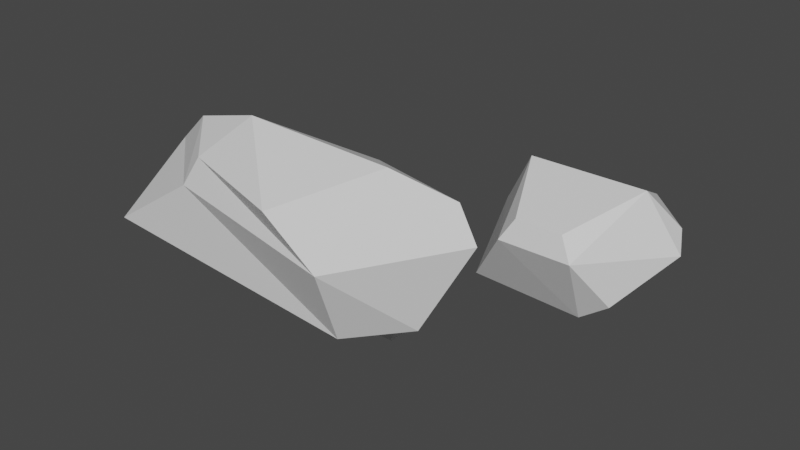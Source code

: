 # Source: Mine.blend  (saved by Blender 3.4.6; exported with 4.5.12 LTS)
import bpy
from mathutils import Matrix  # noqa: F401  (used for matrix-valued properties, if any)

bpy.ops.wm.read_factory_settings(use_empty=True)
scene = bpy.context.scene
scene.name = 'Scene'

# ---- collections
col_collection = bpy.data.collections.new('Collection'); scene.collection.children.link(col_collection)

# ---- materials (node trees are filled in below, after node groups)
mat_rock = bpy.data.materials.new('Rock')
mat_rock.use_transparent_shadow = False
mat_rock2 = bpy.data.materials.new('Rock2')
mat_rock2.use_transparent_shadow = False
mat_sign = bpy.data.materials.new('Sign')
mat_sign.use_transparent_shadow = False
mat_text = bpy.data.materials.new('Text')
mat_text.use_transparent_shadow = False

# ---- material node trees
mat_rock.use_nodes = True; mat_rock.node_tree.nodes.clear()
_N = mat_rock.node_tree.nodes; _L = mat_rock.node_tree.links
n0 = _N.new('ShaderNodeBsdfPrincipled'); n0.name = 'Principled BSDF'; n0.location = (10, 300)
n0.distribution = 'GGX'
n0.subsurface_method = 'RANDOM_WALK_SKIN'
n0.inputs[3].default_value = 1.45
n0.inputs[27].default_value = (0.0, 0.0, 0.0, 1.0)
n0.inputs[28].default_value = 1.0
n1 = _N.new('ShaderNodeOutputMaterial'); n1.name = 'Material Output'; n1.location = (300, 300)
_L.new(n0.outputs[0], n1.inputs[0])
n1.is_active_output = True
mat_rock2.use_nodes = True; mat_rock2.node_tree.nodes.clear()
_N = mat_rock2.node_tree.nodes; _L = mat_rock2.node_tree.links
n0 = _N.new('ShaderNodeBsdfPrincipled'); n0.name = 'Principled BSDF'; n0.location = (10, 300)
n0.distribution = 'GGX'
n0.subsurface_method = 'RANDOM_WALK_SKIN'
n0.inputs[3].default_value = 1.45
n0.inputs[27].default_value = (0.0, 0.0, 0.0, 1.0)
n0.inputs[28].default_value = 1.0
n1 = _N.new('ShaderNodeOutputMaterial'); n1.name = 'Material Output'; n1.location = (300, 300)
_L.new(n0.outputs[0], n1.inputs[0])
n1.is_active_output = True
mat_sign.use_nodes = True; mat_sign.node_tree.nodes.clear()
_N = mat_sign.node_tree.nodes; _L = mat_sign.node_tree.links
n0 = _N.new('ShaderNodeBsdfPrincipled'); n0.name = 'Principled BSDF'; n0.location = (10, 300)
n0.distribution = 'GGX'
n0.subsurface_method = 'RANDOM_WALK_SKIN'
n0.inputs[3].default_value = 1.45
n0.inputs[27].default_value = (0.0, 0.0, 0.0, 1.0)
n0.inputs[28].default_value = 1.0
n1 = _N.new('ShaderNodeOutputMaterial'); n1.name = 'Material Output'; n1.location = (300, 300)
_L.new(n0.outputs[0], n1.inputs[0])
n1.is_active_output = True
mat_text.use_nodes = True; mat_text.node_tree.nodes.clear()
_N = mat_text.node_tree.nodes; _L = mat_text.node_tree.links
n0 = _N.new('ShaderNodeBsdfPrincipled'); n0.name = 'Principled BSDF'; n0.location = (10, 300)
n0.distribution = 'GGX'
n0.subsurface_method = 'RANDOM_WALK_SKIN'
n0.inputs[0].default_value = (0.03741, 0.03741, 0.03741, 1.0)
n0.inputs[3].default_value = 1.45
n0.inputs[27].default_value = (0.0, 0.0, 0.0, 1.0)
n0.inputs[28].default_value = 1.0
n1 = _N.new('ShaderNodeOutputMaterial'); n1.name = 'Material Output'; n1.location = (300, 300)
_L.new(n0.outputs[0], n1.inputs[0])
n1.is_active_output = True

# ---- world
world_world = bpy.data.worlds.new('World'); scene.world = world_world
world_world.use_nodes = True; world_world.node_tree.nodes.clear()
_N = world_world.node_tree.nodes; _L = world_world.node_tree.links
n0 = _N.new('ShaderNodeOutputWorld'); n0.name = 'World Output'; n0.location = (300, 300)
n1 = _N.new('ShaderNodeBackground'); n1.name = 'Background'; n1.location = (10, 300)
n1.inputs[0].default_value = (0.05088, 0.05088, 0.05088, 1.0)
_L.new(n1.outputs[0], n0.inputs[0])
n0.is_active_output = True
world_world.color = (0.05088, 0.05088, 0.05088)
world_world.use_sun_shadow = False
world_world.sun_shadow_jitter_overblur = 0.0

# ---- meshes
me_cube_002 = bpy.data.meshes.new('Cube.002')
me_cube_002.from_pydata([(-0.07749, -0.04937, 0.01565), (-0.01966, -0.07715, 0.1003), (-0.0322, -0.08346, 0.079), (-0.07749, 0.03181, 0.01565), (-0.05994, 0.04937, 0.01565), (-0.08562, 0.008271, 0.06766), (0.03181, -0.04937, 0.01096), (0.05996, -0.04937, 0.03133), (0.03836, -0.08346, 0.079), (0.02581, -0.07715, 0.1003), (0.05996, 0.03181, 0.03133), (0.03181, 0.04937, 0.01096), (0.09178, 0.008271, 0.06766), (-0.05408, -0.003701, 0.1236), (-0.05408, 0.06422, 0.05569), (-0.07619, 0.02501, 0.0844), (0.06024, 0.06422, 0.05569), (0.06024, -0.003701, 0.1236), (0.08234, 0.02501, 0.0844), (-0.06806, 0.04476, 0.09873), (0.04626, 0.04476, 0.09873), (0.003077, 0.06422, 0.05569), (0.003077, -0.003701, 0.1236), (0.005245, 0.03574, 0.09359)], [], [(17, 8, 12), (12, 7, 10), (0, 5, 3), (22, 1, 9), (4, 11, 6), (14, 3, 5), (21, 16, 11), (6, 10, 7), (10, 16, 18), (2, 8, 1), (19, 15, 13), (20, 18, 16), (23, 13, 22), (13, 5, 2), (20, 22, 17), (21, 20, 16), (14, 23, 21), (20, 17, 18), (12, 18, 17), (17, 9, 8), (12, 8, 7), (0, 2, 5), (9, 17, 22), (22, 13, 1), (0, 3, 6), (3, 4, 6), (5, 15, 14), (14, 4, 3), (11, 4, 21), (4, 14, 21), (6, 11, 10), (18, 12, 10), (10, 11, 16), (0, 6, 2), (6, 7, 8), (2, 6, 8), (8, 9, 1), (19, 14, 15), (23, 19, 13), (2, 1, 13), (13, 15, 5), (20, 23, 22), (21, 23, 20), (14, 19, 23)])
_uv = me_cube_002.uv_layers.new(name='UVMap')
_uv.uv.foreach_set('vector', [0.6694, 0.554, 0.5806, 0.75, 0.5806, 0.5444, 0.5806, 0.5444, 0.4194, 0.75, 0.4194, 0.5444, 0.375, 0.0, 0.5806, 0.2056, 0.375, 0.2056, 0.75, 0.554, 0.8306, 0.75, 0.6694, 0.75, 0.1694, 0.5, 0.3306, 0.5, 0.3306, 0.75, 0.571, 0.2944, 0.375, 0.2056, 0.5806, 0.2056, 0.571, 0.375, 0.571, 0.4556, 0.375, 0.4556, 0.3306, 0.75, 0.4194, 0.5444, 0.4194, 0.75, 0.4194, 0.5444, 0.571, 0.4556, 0.5938, 0.5179, 0.5806, 1.0, 0.5806, 0.75, 0.625, 0.9556, 0.589, 0.2765, 0.5938, 0.2321, 0.607, 0.2585, 0.589, 0.4735, 0.5938, 0.5179, 0.571, 0.4556, 0.598, 0.375, 0.625, 0.2944, 0.625, 0.375, 0.625, 0.196, 0.5806, 0.2056, 0.5806, 0.0, 0.598, 0.4556, 0.625, 0.375, 0.625, 0.4556, 0.571, 0.375, 0.598, 0.4556, 0.571, 0.4556, 0.571, 0.2944, 0.598, 0.375, 0.571, 0.375, 0.589, 0.4735, 0.607, 0.4915, 0.5938, 0.5179, 0.5806, 0.5444, 0.6071, 0.5312, 0.6694, 0.554, 0.6694, 0.554, 0.6694, 0.75, 0.5806, 0.75, 0.5806, 0.5444, 0.5806, 0.75, 0.4194, 0.75, 0.375, 0.0, 0.5806, 0.0, 0.5806, 0.2056, 0.6694, 0.75, 0.6694, 0.554, 0.75, 0.554, 0.75, 0.554, 0.8306, 0.554, 0.8306, 0.75, 0.125, 0.75, 0.125, 0.5444, 0.3306, 0.75, 0.125, 0.5444, 0.1694, 0.5, 0.3306, 0.75, 0.5806, 0.2056, 0.5938, 0.2321, 0.571, 0.2944, 0.571, 0.2944, 0.375, 0.2944, 0.375, 0.2056, 0.375, 0.4556, 0.375, 0.2944, 0.571, 0.375, 0.375, 0.2944, 0.571, 0.2944, 0.571, 0.375, 0.3306, 0.75, 0.3306, 0.5, 0.4194, 0.5444, 0.5938, 0.5179, 0.5806, 0.5444, 0.4194, 0.5444, 0.4194, 0.5444, 0.375, 0.4556, 0.571, 0.4556, 0.375, 1.0, 0.375, 0.7944, 0.5806, 1.0, 0.375, 0.7944, 0.4194, 0.75, 0.5806, 0.75, 0.5806, 1.0, 0.375, 0.7944, 0.5806, 0.75, 0.5806, 0.75, 0.625, 0.7944, 0.625, 0.9556, 0.589, 0.2765, 0.571, 0.2944, 0.5938, 0.2321, 0.598, 0.375, 0.598, 0.2944, 0.625, 0.2944, 0.5806, 0.0, 0.625, 0.0, 0.625, 0.196, 0.625, 0.196, 0.5938, 0.2188, 0.5806, 0.2056, 0.598, 0.4556, 0.598, 0.375, 0.625, 0.375, 0.571, 0.375, 0.598, 0.375, 0.598, 0.4556, 0.571, 0.2944, 0.598, 0.2944, 0.598, 0.375])
me_cube_002.materials.append(mat_rock)
me_cube_002.update()
me_cube_006 = bpy.data.meshes.new('Cube.006')
me_cube_006.from_pydata([(-0.1833, -0.01438, 0.02949), (-0.08194, -0.007828, 0.1137), (-0.09678, -0.01369, 0.08653), (-0.164, 0.06526, 0.02754), (-0.1243, 0.06676, 0.02234), (-0.1782, 0.05752, 0.08469), (0.06356, -0.005657, 0.0001415), (0.1225, 0.02029, 0.01886), (0.07133, -0.03604, 0.07178), (0.02447, -0.03991, 0.1111), (0.1044, 0.06187, 0.05108), (0.05104, 0.04779, 0.01882), (0.1665, 0.03107, 0.1009), (-0.1143, 0.0276, 0.1302), (-0.1092, 0.0757, 0.06248), (-0.1535, 0.06625, 0.0983), (0.102, 0.07196, 0.08489), (0.1025, 0.00957, 0.1514), (0.1438, 0.03981, 0.1257), (-0.1334, 0.07192, 0.1076), (0.06308, 0.04646, 0.1335), (-0.0343, 0.03793, 0.08549), (-0.04242, 0.01669, 0.1519), (-0.03883, 0.02679, 0.1279)], [], [(17, 8, 12), (12, 7, 10), (0, 5, 3), (22, 1, 9), (4, 11, 6), (14, 3, 5), (21, 16, 11), (6, 10, 7), (10, 16, 18), (2, 8, 1), (19, 15, 13), (20, 18, 16), (23, 13, 22), (13, 5, 2), (20, 22, 17), (21, 20, 16), (14, 23, 21), (20, 17, 18), (12, 18, 17), (17, 9, 8), (12, 8, 7), (0, 2, 5), (9, 17, 22), (22, 13, 1), (0, 3, 6), (3, 4, 6), (5, 15, 14), (14, 4, 3), (11, 4, 21), (4, 14, 21), (6, 11, 10), (18, 12, 10), (10, 11, 16), (0, 6, 2), (6, 7, 8), (2, 6, 8), (8, 9, 1), (19, 14, 15), (23, 19, 13), (2, 1, 13), (13, 15, 5), (20, 23, 22), (21, 23, 20), (14, 19, 23)])
_uv = me_cube_006.uv_layers.new(name='UVMap')
_uv.uv.foreach_set('vector', [0.6694, 0.554, 0.5806, 0.75, 0.5806, 0.5444, 0.5806, 0.5444, 0.4194, 0.75, 0.4194, 0.5444, 0.375, 0.0, 0.5806, 0.2056, 0.375, 0.2056, 0.75, 0.554, 0.8306, 0.75, 0.6694, 0.75, 0.1694, 0.5, 0.3306, 0.5, 0.3306, 0.75, 0.571, 0.2944, 0.375, 0.2056, 0.5806, 0.2056, 0.571, 0.375, 0.571, 0.4556, 0.375, 0.4556, 0.3306, 0.75, 0.4194, 0.5444, 0.4194, 0.75, 0.4194, 0.5444, 0.571, 0.4556, 0.5938, 0.5179, 0.5806, 1.0, 0.5806, 0.75, 0.625, 0.9556, 0.589, 0.2765, 0.5938, 0.2321, 0.607, 0.2585, 0.589, 0.4735, 0.5938, 0.5179, 0.571, 0.4556, 0.598, 0.375, 0.625, 0.2944, 0.625, 0.375, 0.625, 0.196, 0.5806, 0.2056, 0.5806, 0.0, 0.598, 0.4556, 0.625, 0.375, 0.625, 0.4556, 0.571, 0.375, 0.598, 0.4556, 0.571, 0.4556, 0.571, 0.2944, 0.598, 0.375, 0.571, 0.375, 0.589, 0.4735, 0.607, 0.4915, 0.5938, 0.5179, 0.5806, 0.5444, 0.6071, 0.5312, 0.6694, 0.554, 0.6694, 0.554, 0.6694, 0.75, 0.5806, 0.75, 0.5806, 0.5444, 0.5806, 0.75, 0.4194, 0.75, 0.375, 0.0, 0.5806, 0.0, 0.5806, 0.2056, 0.6694, 0.75, 0.6694, 0.554, 0.75, 0.554, 0.75, 0.554, 0.8306, 0.554, 0.8306, 0.75, 0.125, 0.75, 0.125, 0.5444, 0.3306, 0.75, 0.125, 0.5444, 0.1694, 0.5, 0.3306, 0.75, 0.5806, 0.2056, 0.5938, 0.2321, 0.571, 0.2944, 0.571, 0.2944, 0.375, 0.2944, 0.375, 0.2056, 0.375, 0.4556, 0.375, 0.2944, 0.571, 0.375, 0.375, 0.2944, 0.571, 0.2944, 0.571, 0.375, 0.3306, 0.75, 0.3306, 0.5, 0.4194, 0.5444, 0.5938, 0.5179, 0.5806, 0.5444, 0.4194, 0.5444, 0.4194, 0.5444, 0.375, 0.4556, 0.571, 0.4556, 0.375, 1.0, 0.375, 0.7944, 0.5806, 1.0, 0.375, 0.7944, 0.4194, 0.75, 0.5806, 0.75, 0.5806, 1.0, 0.375, 0.7944, 0.5806, 0.75, 0.5806, 0.75, 0.625, 0.7944, 0.625, 0.9556, 0.589, 0.2765, 0.571, 0.2944, 0.5938, 0.2321, 0.598, 0.375, 0.598, 0.2944, 0.625, 0.2944, 0.5806, 0.0, 0.625, 0.0, 0.625, 0.196, 0.625, 0.196, 0.5938, 0.2188, 0.5806, 0.2056, 0.598, 0.4556, 0.598, 0.375, 0.625, 0.375, 0.571, 0.375, 0.598, 0.375, 0.598, 0.4556, 0.571, 0.2944, 0.598, 0.2944, 0.598, 0.375])
me_cube_006.materials.append(mat_rock2)
me_cube_006.update()
me_cube_007 = bpy.data.meshes.new('Cube.007')
me_cube_007.from_pydata([(-0.1, -0.01, -0.05), (-0.1, -0.01, 0.05), (-0.1, 0.01, -0.05), (-0.1, 0.01, 0.05), (0.1, -0.01, -0.05), (0.1, -0.01, 0.05), (0.1, 0.01, -0.05), (0.1, 0.01, 0.05), (-0.07017, 0.01035, -0.02722), (-0.05537, 0.01035, -0.02175), (-0.05, 0.01035, -0.008006), (-0.05264, 0.01035, 0.008508), (-0.05879, 0.01035, 0.0152), (-0.06808, 0.01035, 0.01759), (-0.07791, 0.01035, 0.01503), (-0.08414, 0.01035, 0.007682), (-0.08589, 0.01035, -0.006441), (-0.05504, 0.01035, -0.006768), (-0.05929, 0.01035, -0.01909), (-0.06808, 0.01035, -0.02221), (-0.07518, 0.01035, -0.02075), (-0.08174, 0.01035, -0.01526), (-0.08505, 0.01035, -0.01611), (-0.0823, 0.01035, -0.0219), (-0.05504, 0.01035, -0.002144), (-0.08129, 0.01035, -0.002144), (-0.07725, 0.01035, 0.009843), (-0.06808, 0.01035, 0.0128), (-0.05901, 0.01035, 0.009865), (-0.00374, 0.01035, -0.02633), (-0.004392, 0.01035, 0.01681), (-0.008188, 0.01035, 0.01614), (-0.008467, 0.01035, 0.01107), (-0.01388, 0.01035, 0.01577), (-0.02234, 0.01035, 0.01759), (-0.03171, 0.01035, 0.01515), (-0.03733, 0.01035, 0.008549), (-0.04074, 0.01035, -0.02513), (-0.03383, 0.01035, -0.02664), (-0.03093, 0.01035, 0.009044), (-0.02151, 0.01035, 0.0128), (-0.01206, 0.01035, 0.009044), (-0.008467, 0.01035, -0.001318), (-0.00884, 0.01035, -0.02543), (0.01673, 0.01035, -0.02519), (0.01559, 0.01035, 0.01598), (0.01002, 0.01035, 0.01697), (0.008887, 0.01035, -0.02657), (0.01537, 0.01035, 0.02588), (0.01535, 0.01035, 0.03217), (0.009606, 0.01035, 0.03216), (0.009582, 0.01035, 0.02589), (0.07344, 0.01035, -0.02633), (0.07865, 0.01035, -0.02542), (0.07777, 0.01035, 0.03134), (0.07351, 0.01035, 0.03148), (0.05387, 0.01035, -0.005942), (0.03411, 0.01035, 0.03148), (0.02994, 0.01035, 0.03134), (0.02857, 0.01035, -0.02536), (0.03482, 0.01035, -0.02641), (0.03463, 0.01035, 0.0204), (0.05136, 0.01035, -0.01189), (0.05528, 0.01035, -0.01238), (0.07311, 0.01035, 0.0204)], [], [(59, 58, 57, 56, 55, 54, 53, 52, 64, 63, 62, 61, 60), (6, 2, 3, 7), (4, 6, 7, 5), (0, 4, 5, 1), (0, 2, 6, 4), (5, 7, 3, 1), (2, 0, 1, 3), (19, 18, 17, 16, 15, 14, 26, 25, 24, 28, 27, 12, 11, 10, 9, 8, 23, 22, 21, 20), (14, 13, 12, 27, 26), (49, 48, 51, 50), (39, 38, 37, 36, 35, 34, 33, 32, 31, 30, 29, 43, 42, 41, 40), (45, 44, 47, 46)])
me_cube_007.polygons.foreach_set('material_index', [1, 0, 0, 0, 0, 0, 0, 1, 1, 1, 1, 1])
_uv = me_cube_007.uv_layers.new(name='UVMap')
_uv.uv.foreach_set('vector', [0.528, 0.0, 0.4308, 0.0, 0.3574, 0.0, 0.2812, 0.0, 0.2057, 0.0, 0.1321, 0.0, 0.03501, 0.0, 0.7446, 0.0, 0.9062, 0.0, 0.8197, 0.0, 0.75, 0.0, 0.6875, 0.0, 0.6044, 0.0, 0.375, 0.5, 0.375, 0.25, 0.625, 0.25, 0.625, 0.5, 0.375, 0.75, 0.375, 0.5, 0.625, 0.5, 0.625, 0.75, 0.375, 1.0, 0.375, 0.75, 0.625, 0.75, 0.625, 1.0, 0.125, 0.75, 0.125, 0.5, 0.375, 0.5, 0.375, 0.75, 0.625, 0.75, 0.625, 0.5, 0.875, 0.5, 0.875, 0.75, 0.375, 0.25, 0.375, 0.0, 0.625, 0.0, 0.625, 0.25, 0.4872, 0.0, 0.4558, 0.0, 0.359, 0.0, 0.3124, 0.0, 0.2308, 0.0, 0.2051, 0.0, 0.8914, 0.0, 0.8205, 0.0, 0.7949, 0.0, 0.9546, 0.0, 0.9231, 0.0, 0.1538, 0.0, 0.1282, 0.0, 0.05128, 0.0, 0.02564, 0.0, 0.1956, 0.0, 0.7328, 0.0, 0.6736, 0.0, 0.6112, 0.0, 0.5185, 0.0, 0.2051, 0.0, 0.1795, 0.0, 0.1538, 0.0, 0.9231, 0.0, 0.8914, 0.0, 0.7075, 0.0, 0.5548, 0.0, 0.9663, 0.0, 0.8148, 0.0, 0.7857, 0.0, 0.6459, 0.0, 0.5668, 0.0, 0.4643, 0.0, 0.4286, 0.0, 0.3929, 0.0, 0.3571, 0.0, 0.3214, 0.0, 0.2539, 0.0, 0.167, 0.0, 0.2642, 0.0, 0.9604, 0.0, 0.8929, 0.0, 0.8571, 0.0, 0.8214, 0.0, 0.1692, 0.0, 0.04821, 0.0, 0.3369, 0.0, 0.275, 0.0])
me_cube_007.materials.append(mat_sign)
me_cube_007.materials.append(mat_text)
me_cube_007.update()

# ---- objects
ob_rock = bpy.data.objects.new('Rock', me_cube_002)
ob_bigrock = bpy.data.objects.new('BigRock', me_cube_006)
ob_sign = bpy.data.objects.new('Sign', me_cube_007)

# ---- transforms, parenting, visibility, modifiers, constraints
ob_rock.location = (0.2286, 0.09891, 0.0)
ob_bigrock.location = (0.09959, -0.1436, 0.04737)
ob_sign.location = (0.0, 0.0, 0.0)

# ---- collection membership
col_collection.objects.link(ob_rock)
col_collection.objects.link(ob_bigrock)
col_collection.objects.link(ob_sign)

# ---- scene / render settings (as saved in the file)
scene.frame_start = 1; scene.frame_end = 250; scene.frame_set(1)
scene.render.engine = 'BLENDER_EEVEE_NEXT'
scene.cycles.sampling_pattern = 'TABULATED_SOBOL'
scene.cycles.use_light_tree = False
scene.view_settings.view_transform = 'Filmic'
bpy.context.view_layer.update()

# ---- added for rendering (the .blend has no active camera and no usable light): camera, sun
cam_auto = bpy.data.cameras.new('AutoCamera')
cam_auto.lens = 50.0
cam_auto.sensor_width = 36.0
cam_auto.clip_end = 1000.0
ob_auto_camera = bpy.data.objects.new('AutoCamera', cam_auto)
scene.collection.objects.link(ob_auto_camera)
ob_auto_camera.location = (0.664517, -0.675385, 0.518085)
ob_auto_camera.rotation_euler = (1.09748, -7.21219e-08, 0.694738)
scene.camera = ob_auto_camera
light_auto_sun = bpy.data.lights.new('AutoSun', 'SUN')
light_auto_sun.energy = 3.0
light_auto_sun.angle = 0.0523599
ob_auto_sun = bpy.data.objects.new('AutoSun', light_auto_sun)
scene.collection.objects.link(ob_auto_sun)
ob_auto_sun.rotation_euler = (0.872665, 0.174533, 0.523599)
bpy.context.view_layer.update()
